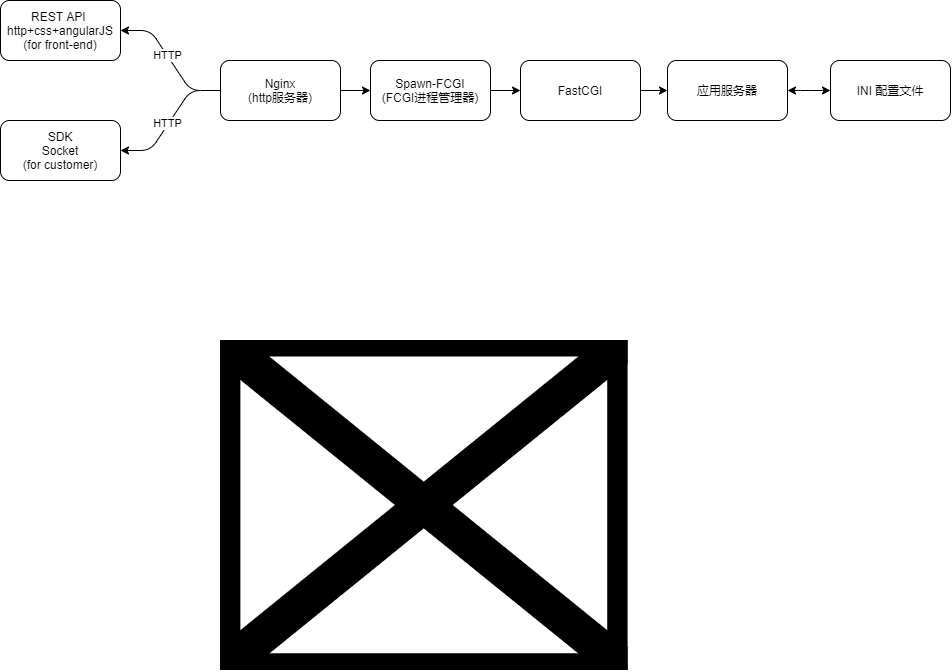

The diagram above was exported from draw.io. Its source (the exported page's mxGraphModel, read from the mxfile embedded in the PNG):
<mxGraphModel dx="1301" dy="720" grid="1" gridSize="10" guides="1" tooltips="1" connect="1" arrows="1" fold="1" page="1" pageScale="1" pageWidth="827" pageHeight="1169" math="0" shadow="0">
  <root>
    <mxCell id="0" />
    <mxCell id="1" parent="0" />
    <mxCell id="125" value="" style="edgeStyle=none;html=1;" edge="1" parent="1" source="3" target="120">
      <mxGeometry relative="1" as="geometry" />
    </mxCell>
    <mxCell id="3" value="Nginx&lt;br&gt;(http服务器)" style="rounded=1;whiteSpace=wrap;html=1;" parent="1" vertex="1">
      <mxGeometry x="380" y="290" width="120" height="60" as="geometry" />
    </mxCell>
    <mxCell id="4" value="&lt;div style=&quot;&quot;&gt;&lt;span style=&quot;background-color: initial;&quot;&gt;REST API&amp;nbsp;&lt;/span&gt;&lt;/div&gt;&lt;div style=&quot;&quot;&gt;&lt;span style=&quot;background-color: initial;&quot;&gt;http+css+angularJS&lt;/span&gt;&lt;/div&gt;&lt;div style=&quot;&quot;&gt;&lt;span style=&quot;background-color: initial;&quot;&gt;(for front-end)&lt;/span&gt;&lt;/div&gt;" style="rounded=1;whiteSpace=wrap;html=1;align=center;" parent="1" vertex="1">
      <mxGeometry x="160" y="230" width="120" height="60" as="geometry" />
    </mxCell>
    <mxCell id="8" value="SDK&lt;br&gt;Socket&lt;br&gt;(for customer)" style="rounded=1;whiteSpace=wrap;html=1;" parent="1" vertex="1">
      <mxGeometry x="160" y="350" width="120" height="60" as="geometry" />
    </mxCell>
    <mxCell id="9" value="" style="endArrow=classic;html=1;edgeStyle=entityRelationEdgeStyle;exitX=0;exitY=0.5;exitDx=0;exitDy=0;" parent="1" source="3" target="8" edge="1">
      <mxGeometry width="50" height="50" relative="1" as="geometry">
        <mxPoint x="190" y="360" as="sourcePoint" />
        <mxPoint x="420" y="300" as="targetPoint" />
      </mxGeometry>
    </mxCell>
    <mxCell id="11" value="HTTP" style="edgeLabel;html=1;align=center;verticalAlign=middle;resizable=0;points=[];" parent="9" vertex="1" connectable="0">
      <mxGeometry x="0.0631" y="-1" relative="1" as="geometry">
        <mxPoint as="offset" />
      </mxGeometry>
    </mxCell>
    <mxCell id="10" value="" style="endArrow=classic;html=1;edgeStyle=entityRelationEdgeStyle;exitX=0;exitY=0.5;exitDx=0;exitDy=0;entryX=1;entryY=0.5;entryDx=0;entryDy=0;" parent="1" source="3" target="4" edge="1">
      <mxGeometry width="50" height="50" relative="1" as="geometry">
        <mxPoint x="190" y="360" as="sourcePoint" />
        <mxPoint x="240" y="310" as="targetPoint" />
      </mxGeometry>
    </mxCell>
    <mxCell id="12" value="HTTP" style="edgeLabel;html=1;align=center;verticalAlign=middle;resizable=0;points=[];" parent="10" vertex="1" connectable="0">
      <mxGeometry x="0.0886" relative="1" as="geometry">
        <mxPoint y="-1" as="offset" />
      </mxGeometry>
    </mxCell>
    <mxCell id="13" value="INI 配置文件" style="rounded=1;whiteSpace=wrap;html=1;" parent="1" vertex="1">
      <mxGeometry x="990" y="290" width="120" height="60" as="geometry" />
    </mxCell>
    <mxCell id="126" value="" style="edgeStyle=none;html=1;" edge="1" parent="1" source="120" target="124">
      <mxGeometry relative="1" as="geometry" />
    </mxCell>
    <mxCell id="120" value="Spawn-FCGI&lt;br&gt;(FCGI进程管理器)" style="rounded=1;whiteSpace=wrap;html=1;" vertex="1" parent="1">
      <mxGeometry x="530" y="290" width="120" height="60" as="geometry" />
    </mxCell>
    <mxCell id="123" value="" style="shape=image;imageAspect=0;aspect=fixed;verticalLabelPosition=bottom;verticalAlign=top;image=https://img-blog.csdnimg.cn/20201023131913811.png?x-oss-process=image/watermark,type_ZmFuZ3poZW5naGVpdGk,shadow_10,text_aHR0cHM6Ly9ibG9nLmNzZG4ubmV0L2xpYW5nd2VuaGFvMTEwOA==,size_16,color_FFFFFF,t_70#pic_center;" vertex="1" parent="1">
      <mxGeometry x="380" y="570" width="407.6" height="330" as="geometry" />
    </mxCell>
    <mxCell id="128" value="" style="edgeStyle=none;html=1;" edge="1" parent="1" source="124" target="127">
      <mxGeometry relative="1" as="geometry" />
    </mxCell>
    <mxCell id="124" value="FastCGI" style="rounded=1;whiteSpace=wrap;html=1;" vertex="1" parent="1">
      <mxGeometry x="680" y="290" width="120" height="60" as="geometry" />
    </mxCell>
    <mxCell id="129" value="" style="endArrow=classic;startArrow=classic;html=1;fontFamily=Helvetica;fontSize=11;fontColor=default;align=center;strokeColor=default;edgeStyle=none;" edge="1" parent="1" source="127" target="13">
      <mxGeometry relative="1" as="geometry">
        <Array as="points">
          <mxPoint x="960" y="320" />
        </Array>
      </mxGeometry>
    </mxCell>
    <mxCell id="127" value="应用服务器" style="rounded=1;whiteSpace=wrap;html=1;" vertex="1" parent="1">
      <mxGeometry x="827" y="290" width="120" height="60" as="geometry" />
    </mxCell>
  </root>
</mxGraphModel>